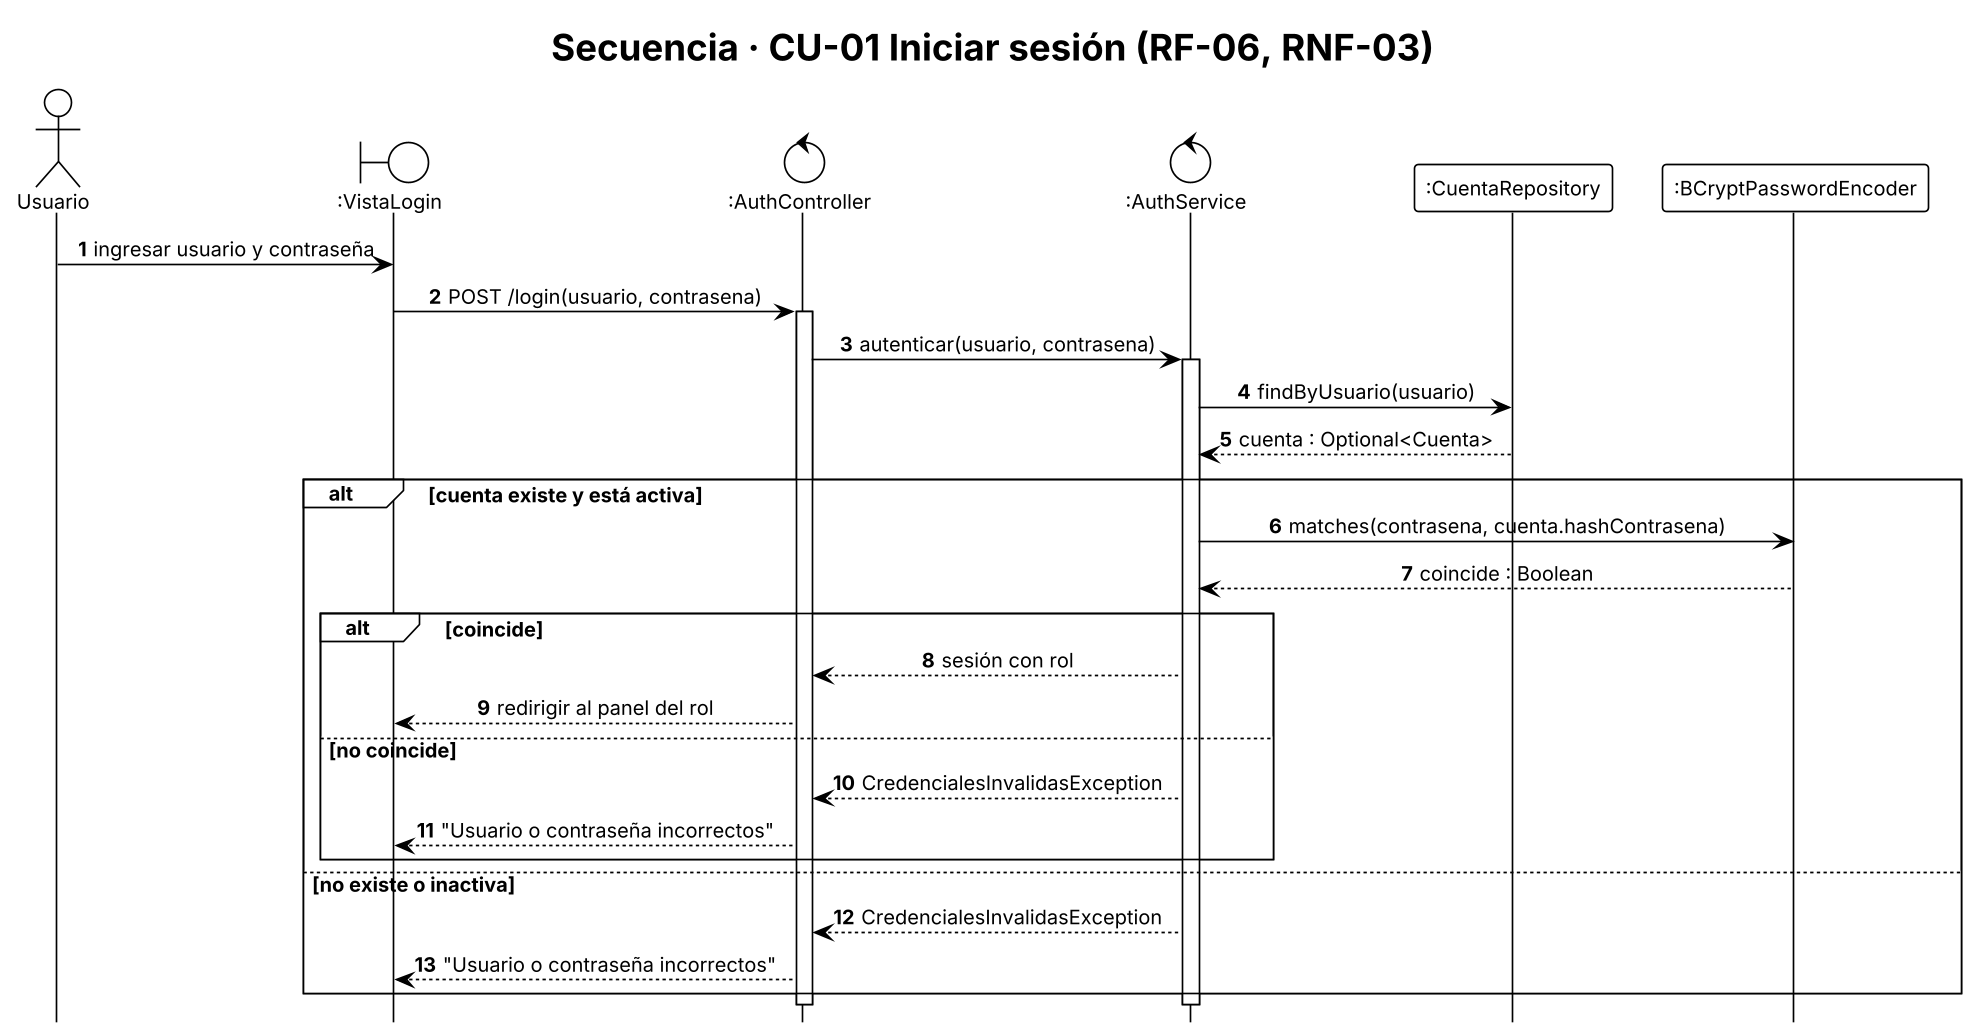

The diagram above was rendered by PlantUML. Its source (embedded in the PNG):
@startuml sec_login
!theme plain
skinparam dpi 160
skinparam defaultFontName Arial
skinparam defaultFontSize 12
skinparam sequenceMessageAlign center
title Secuencia · CU-01 Iniciar sesión (RF-06, RNF-03)
hide footbox
autonumber
actor "Usuario" as U
boundary ":VistaLogin" as V
control ":AuthController" as C
control ":AuthService" as S
participant ":CuentaRepository" as R
participant ":BCryptPasswordEncoder" as E

U -> V : ingresar usuario y contraseña
V -> C : POST /login(usuario, contrasena)
activate C
C -> S : autenticar(usuario, contrasena)
activate S
S -> R : findByUsuario(usuario)
R --> S : cuenta : Optional<Cuenta>
alt cuenta existe y está activa
  S -> E : matches(contrasena, cuenta.hashContrasena)
  E --> S : coincide : Boolean
  alt coincide
    S --> C : sesión con rol
    C --> V : redirigir al panel del rol
  else no coincide
    S --> C : CredencialesInvalidasException
    C --> V : "Usuario o contraseña incorrectos"
  end
else no existe o inactiva
  S --> C : CredencialesInvalidasException
  C --> V : "Usuario o contraseña incorrectos"
end
deactivate S
deactivate C
@enduml